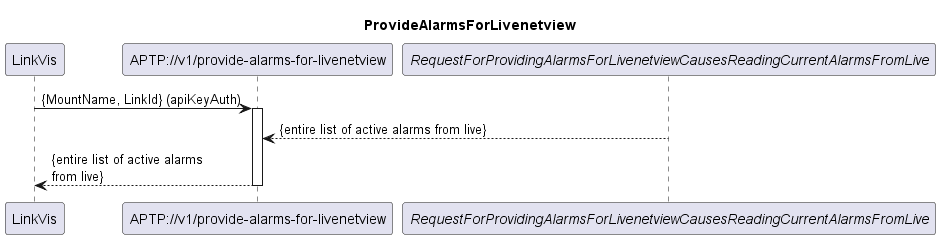

The diagram above was rendered by PlantUML. Its source (embedded in the PNG):
@startuml ProvideAlarmsForLivenetview
skinparam responseMessageBelowArrow true

title
ProvideAlarmsForLivenetview
end title

participant "LinkVis" as LinkVis
participant "APTP://v1/provide-alarms-for-livenetview" as Livenetview_Alarms
participant "<i>RequestForProvidingAlarmsForLivenetviewCausesReadingCurrentAlarmsFromLive</i>" as ReadingAlarmsLive


LinkVis -> Livenetview_Alarms: {MountName, LinkId} (apiKeyAuth)

activate Livenetview_Alarms


ReadingAlarmsLive --> Livenetview_Alarms: {entire list of active alarms from live}
Livenetview_Alarms --> LinkVis: {entire list of active alarms \nfrom live}

deactivate Livenetview_Alarms

@enduml